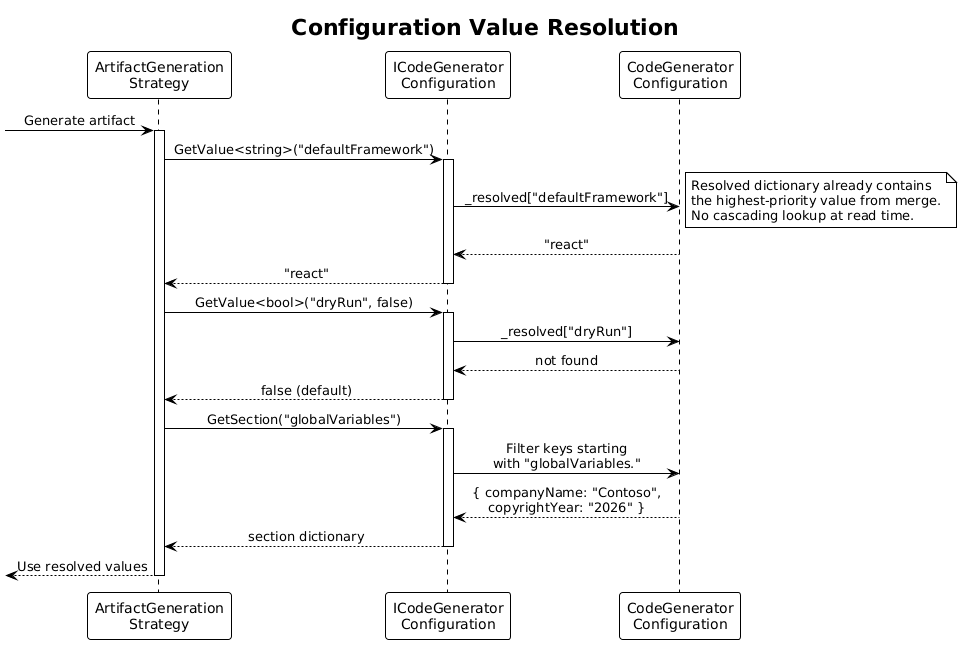

The diagram above was rendered by PlantUML. Its source (embedded in the PNG):
@startuml
!theme plain
skinparam sequenceMessageAlign center

title Configuration Value Resolution

participant "ArtifactGeneration\nStrategy" as consumer
participant "ICodeGenerator\nConfiguration" as iconfig
participant "CodeGenerator\nConfiguration" as config

[-> consumer : Generate artifact
activate consumer

consumer -> iconfig : GetValue<string>("defaultFramework")
activate iconfig
iconfig -> config : _resolved["defaultFramework"]
note right
  Resolved dictionary already contains
  the highest-priority value from merge.
  No cascading lookup at read time.
end note
config --> iconfig : "react"
iconfig --> consumer : "react"
deactivate iconfig

consumer -> iconfig : GetValue<bool>("dryRun", false)
activate iconfig
iconfig -> config : _resolved["dryRun"]
config --> iconfig : not found
iconfig --> consumer : false (default)
deactivate iconfig

consumer -> iconfig : GetSection("globalVariables")
activate iconfig
iconfig -> config : Filter keys starting\nwith "globalVariables."
config --> iconfig : { companyName: "Contoso",\ncopyrightYear: "2026" }
iconfig --> consumer : section dictionary
deactivate iconfig

[<-- consumer : Use resolved values
deactivate consumer
@enduml